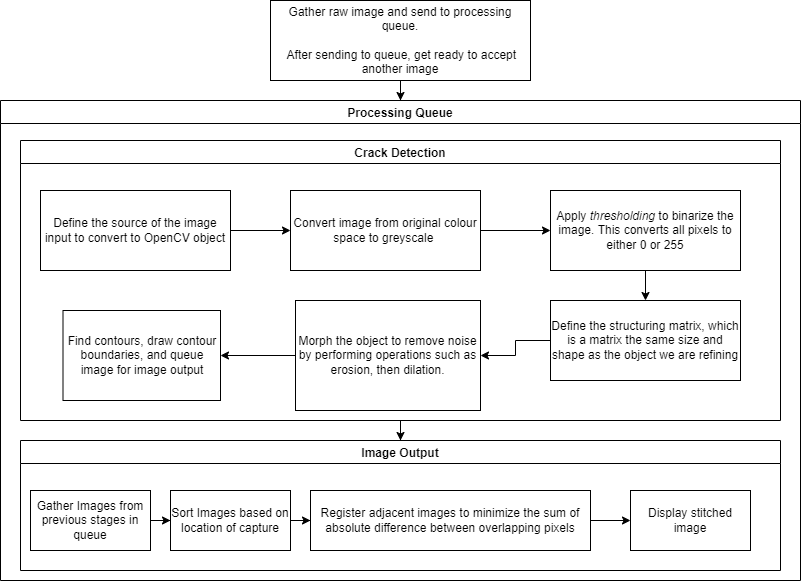

The diagram above was exported from draw.io. Its source (the exported page's mxGraphModel, read from the mxfile embedded in the PNG):
<mxGraphModel dx="1422" dy="794" grid="1" gridSize="10" guides="1" tooltips="1" connect="1" arrows="1" fold="1" page="1" pageScale="1" pageWidth="850" pageHeight="1100" math="0" shadow="0">
  <root>
    <mxCell id="0" />
    <mxCell id="1" parent="0" />
    <mxCell id="HeBUwaxdrWjtAZzsFY_v-1" style="edgeStyle=orthogonalEdgeStyle;rounded=0;orthogonalLoop=1;jettySize=auto;html=1;entryX=0.5;entryY=0;entryDx=0;entryDy=0;" edge="1" parent="1" source="HeBUwaxdrWjtAZzsFY_v-2" target="HeBUwaxdrWjtAZzsFY_v-3">
      <mxGeometry relative="1" as="geometry" />
    </mxCell>
    <mxCell id="HeBUwaxdrWjtAZzsFY_v-2" value="Gather raw image and send to processing queue.&lt;br&gt;&lt;br&gt;&amp;nbsp;After sending to queue, get ready to accept another image" style="rounded=0;whiteSpace=wrap;html=1;" vertex="1" parent="1">
      <mxGeometry x="290" y="20" width="260" height="80" as="geometry" />
    </mxCell>
    <mxCell id="HeBUwaxdrWjtAZzsFY_v-3" value="Processing Queue" style="swimlane;" vertex="1" parent="1">
      <mxGeometry x="20" y="120" width="800" height="480" as="geometry" />
    </mxCell>
    <mxCell id="HeBUwaxdrWjtAZzsFY_v-15" style="edgeStyle=orthogonalEdgeStyle;rounded=0;orthogonalLoop=1;jettySize=auto;html=1;entryX=0.5;entryY=0;entryDx=0;entryDy=0;" edge="1" parent="HeBUwaxdrWjtAZzsFY_v-3" source="HeBUwaxdrWjtAZzsFY_v-11" target="HeBUwaxdrWjtAZzsFY_v-14">
      <mxGeometry relative="1" as="geometry" />
    </mxCell>
    <mxCell id="HeBUwaxdrWjtAZzsFY_v-11" value="Crack Detection" style="swimlane;" vertex="1" parent="HeBUwaxdrWjtAZzsFY_v-3">
      <mxGeometry x="20" y="40" width="760" height="280" as="geometry" />
    </mxCell>
    <mxCell id="HeBUwaxdrWjtAZzsFY_v-4" value="Define the source of the image input to convert to OpenCV object" style="rounded=0;whiteSpace=wrap;html=1;" vertex="1" parent="HeBUwaxdrWjtAZzsFY_v-11">
      <mxGeometry x="20" y="50" width="190" height="80" as="geometry" />
    </mxCell>
    <mxCell id="HeBUwaxdrWjtAZzsFY_v-5" value="Convert image from original colour space to greyscale&amp;nbsp;" style="rounded=0;whiteSpace=wrap;html=1;" vertex="1" parent="HeBUwaxdrWjtAZzsFY_v-11">
      <mxGeometry x="270" y="50" width="190" height="80" as="geometry" />
    </mxCell>
    <mxCell id="HeBUwaxdrWjtAZzsFY_v-6" value="" style="edgeStyle=orthogonalEdgeStyle;rounded=0;orthogonalLoop=1;jettySize=auto;html=1;exitX=1;exitY=0.5;exitDx=0;exitDy=0;" edge="1" parent="HeBUwaxdrWjtAZzsFY_v-11" source="HeBUwaxdrWjtAZzsFY_v-4" target="HeBUwaxdrWjtAZzsFY_v-5">
      <mxGeometry relative="1" as="geometry" />
    </mxCell>
    <mxCell id="HeBUwaxdrWjtAZzsFY_v-7" value="Apply &lt;i&gt;thresholding &lt;/i&gt;to binarize the image. This converts all pixels to either 0 or 255" style="rounded=0;whiteSpace=wrap;html=1;" vertex="1" parent="HeBUwaxdrWjtAZzsFY_v-11">
      <mxGeometry x="530" y="50" width="190" height="80" as="geometry" />
    </mxCell>
    <mxCell id="HeBUwaxdrWjtAZzsFY_v-8" value="" style="edgeStyle=orthogonalEdgeStyle;rounded=0;orthogonalLoop=1;jettySize=auto;html=1;exitX=1;exitY=0.5;exitDx=0;exitDy=0;" edge="1" parent="HeBUwaxdrWjtAZzsFY_v-11" source="HeBUwaxdrWjtAZzsFY_v-5" target="HeBUwaxdrWjtAZzsFY_v-7">
      <mxGeometry relative="1" as="geometry" />
    </mxCell>
    <mxCell id="3qsngnkk45YEO6__k5qY-3" value="" style="edgeStyle=orthogonalEdgeStyle;rounded=0;orthogonalLoop=1;jettySize=auto;html=1;fontSize=9;" edge="1" parent="HeBUwaxdrWjtAZzsFY_v-11" source="HeBUwaxdrWjtAZzsFY_v-9" target="3qsngnkk45YEO6__k5qY-2">
      <mxGeometry relative="1" as="geometry" />
    </mxCell>
    <mxCell id="HeBUwaxdrWjtAZzsFY_v-9" value="Define the structuring matrix, which is a matrix the same size and shape as the object we are refining" style="rounded=0;whiteSpace=wrap;html=1;" vertex="1" parent="HeBUwaxdrWjtAZzsFY_v-11">
      <mxGeometry x="530" y="160" width="190" height="80" as="geometry" />
    </mxCell>
    <mxCell id="HeBUwaxdrWjtAZzsFY_v-10" value="" style="edgeStyle=orthogonalEdgeStyle;rounded=0;orthogonalLoop=1;jettySize=auto;html=1;exitX=0.5;exitY=1;exitDx=0;exitDy=0;" edge="1" parent="HeBUwaxdrWjtAZzsFY_v-11" source="HeBUwaxdrWjtAZzsFY_v-7" target="HeBUwaxdrWjtAZzsFY_v-9">
      <mxGeometry relative="1" as="geometry" />
    </mxCell>
    <mxCell id="3qsngnkk45YEO6__k5qY-5" value="" style="edgeStyle=orthogonalEdgeStyle;rounded=0;orthogonalLoop=1;jettySize=auto;html=1;fontSize=9;" edge="1" parent="HeBUwaxdrWjtAZzsFY_v-11" source="3qsngnkk45YEO6__k5qY-2" target="3qsngnkk45YEO6__k5qY-4">
      <mxGeometry relative="1" as="geometry" />
    </mxCell>
    <mxCell id="3qsngnkk45YEO6__k5qY-2" value="Morph the object to remove noise by performing operations such as erosion, then dilation." style="rounded=0;whiteSpace=wrap;html=1;" vertex="1" parent="HeBUwaxdrWjtAZzsFY_v-11">
      <mxGeometry x="275" y="160" width="185" height="110" as="geometry" />
    </mxCell>
    <mxCell id="3qsngnkk45YEO6__k5qY-4" value="Find contours, draw contour boundaries, and queue image for image output" style="rounded=0;whiteSpace=wrap;html=1;" vertex="1" parent="HeBUwaxdrWjtAZzsFY_v-11">
      <mxGeometry x="42.5" y="170" width="157.5" height="90" as="geometry" />
    </mxCell>
    <mxCell id="HeBUwaxdrWjtAZzsFY_v-14" value="Image Output" style="swimlane;" vertex="1" parent="HeBUwaxdrWjtAZzsFY_v-3">
      <mxGeometry x="20" y="340" width="760" height="130" as="geometry" />
    </mxCell>
    <mxCell id="HeBUwaxdrWjtAZzsFY_v-18" value="" style="edgeStyle=orthogonalEdgeStyle;rounded=0;orthogonalLoop=1;jettySize=auto;html=1;" edge="1" parent="HeBUwaxdrWjtAZzsFY_v-14" source="HeBUwaxdrWjtAZzsFY_v-16" target="HeBUwaxdrWjtAZzsFY_v-17">
      <mxGeometry relative="1" as="geometry" />
    </mxCell>
    <mxCell id="HeBUwaxdrWjtAZzsFY_v-16" value="Gather Images from previous stages in queue" style="rounded=0;whiteSpace=wrap;html=1;" vertex="1" parent="HeBUwaxdrWjtAZzsFY_v-14">
      <mxGeometry x="10" y="50" width="120" height="60" as="geometry" />
    </mxCell>
    <mxCell id="HeBUwaxdrWjtAZzsFY_v-20" value="" style="edgeStyle=orthogonalEdgeStyle;rounded=0;orthogonalLoop=1;jettySize=auto;html=1;" edge="1" parent="HeBUwaxdrWjtAZzsFY_v-14" source="HeBUwaxdrWjtAZzsFY_v-17" target="HeBUwaxdrWjtAZzsFY_v-19">
      <mxGeometry relative="1" as="geometry" />
    </mxCell>
    <mxCell id="HeBUwaxdrWjtAZzsFY_v-17" value="Sort Images based on location of capture" style="rounded=0;whiteSpace=wrap;html=1;" vertex="1" parent="HeBUwaxdrWjtAZzsFY_v-14">
      <mxGeometry x="150" y="50" width="120" height="60" as="geometry" />
    </mxCell>
    <mxCell id="HeBUwaxdrWjtAZzsFY_v-24" value="" style="edgeStyle=orthogonalEdgeStyle;rounded=0;orthogonalLoop=1;jettySize=auto;html=1;" edge="1" parent="HeBUwaxdrWjtAZzsFY_v-14" source="HeBUwaxdrWjtAZzsFY_v-19" target="HeBUwaxdrWjtAZzsFY_v-23">
      <mxGeometry relative="1" as="geometry" />
    </mxCell>
    <mxCell id="HeBUwaxdrWjtAZzsFY_v-19" value="Register adjacent images to minimize the sum of absolute difference between overlapping pixels" style="rounded=0;whiteSpace=wrap;html=1;" vertex="1" parent="HeBUwaxdrWjtAZzsFY_v-14">
      <mxGeometry x="290" y="50" width="280" height="60" as="geometry" />
    </mxCell>
    <mxCell id="HeBUwaxdrWjtAZzsFY_v-23" value="Display stitched image" style="whiteSpace=wrap;html=1;rounded=0;" vertex="1" parent="HeBUwaxdrWjtAZzsFY_v-14">
      <mxGeometry x="610" y="50" width="120" height="60" as="geometry" />
    </mxCell>
  </root>
</mxGraphModel>